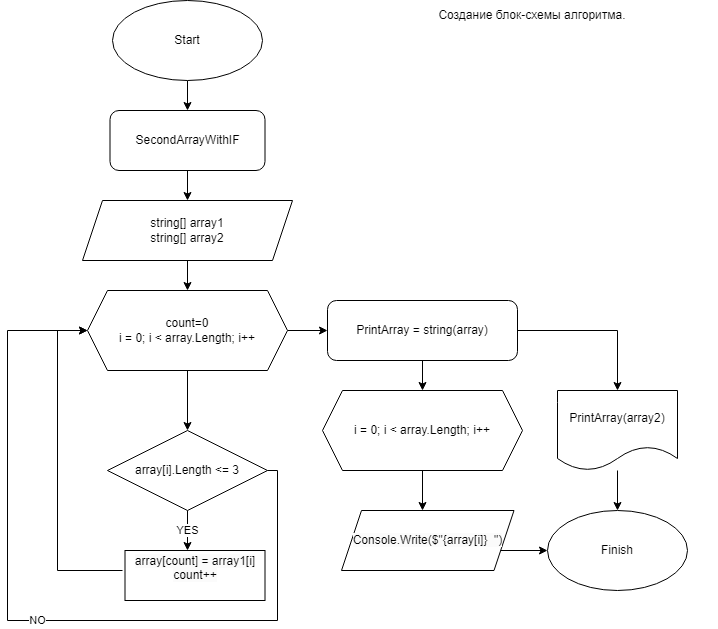

The diagram above was exported from draw.io. Its source (the exported page's mxGraphModel, read from the mxfile embedded in the PNG):
<mxGraphModel dx="1032" dy="494" grid="1" gridSize="10" guides="1" tooltips="1" connect="1" arrows="1" fold="1" page="1" pageScale="1" pageWidth="827" pageHeight="1169" math="0" shadow="0">
  <root>
    <mxCell id="0" />
    <mxCell id="1" parent="0" />
    <mxCell id="O6XfcmEOAow_joJpXZfv-10" value="" style="edgeStyle=orthogonalEdgeStyle;rounded=0;orthogonalLoop=1;jettySize=auto;html=1;" parent="1" source="O6XfcmEOAow_joJpXZfv-8" target="O6XfcmEOAow_joJpXZfv-9" edge="1">
      <mxGeometry relative="1" as="geometry" />
    </mxCell>
    <mxCell id="O6XfcmEOAow_joJpXZfv-20" value="" style="edgeStyle=orthogonalEdgeStyle;rounded=0;orthogonalLoop=1;jettySize=auto;html=1;" parent="1" source="O6XfcmEOAow_joJpXZfv-8" target="O6XfcmEOAow_joJpXZfv-19" edge="1">
      <mxGeometry relative="1" as="geometry" />
    </mxCell>
    <mxCell id="O6XfcmEOAow_joJpXZfv-8" value="count=0&lt;br&gt;i = 0; i &amp;lt; array.Length; i++" style="shape=hexagon;perimeter=hexagonPerimeter2;whiteSpace=wrap;html=1;fixedSize=1;" parent="1" vertex="1">
      <mxGeometry x="160" y="340" width="200" height="80" as="geometry" />
    </mxCell>
    <mxCell id="O6XfcmEOAow_joJpXZfv-14" value="" style="edgeStyle=orthogonalEdgeStyle;rounded=0;orthogonalLoop=1;jettySize=auto;html=1;" parent="1" source="O6XfcmEOAow_joJpXZfv-9" target="O6XfcmEOAow_joJpXZfv-13" edge="1">
      <mxGeometry relative="1" as="geometry" />
    </mxCell>
    <mxCell id="JreWK1HKWgE3AzjvTYvv-21" style="edgeStyle=orthogonalEdgeStyle;rounded=0;orthogonalLoop=1;jettySize=auto;html=1;" parent="1" source="O6XfcmEOAow_joJpXZfv-9" target="O6XfcmEOAow_joJpXZfv-15" edge="1">
      <mxGeometry relative="1" as="geometry" />
    </mxCell>
    <mxCell id="O6XfcmEOAow_joJpXZfv-9" value="PrintArray = string(array)" style="rounded=1;whiteSpace=wrap;html=1;" parent="1" vertex="1">
      <mxGeometry x="400" y="350" width="190" height="60" as="geometry" />
    </mxCell>
    <mxCell id="JreWK1HKWgE3AzjvTYvv-18" style="edgeStyle=orthogonalEdgeStyle;rounded=0;orthogonalLoop=1;jettySize=auto;html=1;entryX=0.5;entryY=0;entryDx=0;entryDy=0;" parent="1" source="O6XfcmEOAow_joJpXZfv-13" edge="1">
      <mxGeometry relative="1" as="geometry">
        <mxPoint x="495" y="560" as="targetPoint" />
      </mxGeometry>
    </mxCell>
    <mxCell id="O6XfcmEOAow_joJpXZfv-13" value="i = 0; i &amp;lt; array.Length; i++" style="shape=hexagon;perimeter=hexagonPerimeter2;whiteSpace=wrap;html=1;fixedSize=1;" parent="1" vertex="1">
      <mxGeometry x="395" y="440" width="200" height="80" as="geometry" />
    </mxCell>
    <mxCell id="JreWK1HKWgE3AzjvTYvv-25" style="edgeStyle=orthogonalEdgeStyle;rounded=0;orthogonalLoop=1;jettySize=auto;html=1;entryX=0.5;entryY=0;entryDx=0;entryDy=0;" parent="1" source="O6XfcmEOAow_joJpXZfv-15" target="JreWK1HKWgE3AzjvTYvv-3" edge="1">
      <mxGeometry relative="1" as="geometry" />
    </mxCell>
    <mxCell id="O6XfcmEOAow_joJpXZfv-15" value="PrintArray(array2)" style="shape=document;whiteSpace=wrap;html=1;boundedLbl=1;" parent="1" vertex="1">
      <mxGeometry x="630" y="440" width="120" height="80" as="geometry" />
    </mxCell>
    <mxCell id="O6XfcmEOAow_joJpXZfv-22" value="YES" style="edgeStyle=orthogonalEdgeStyle;rounded=0;orthogonalLoop=1;jettySize=auto;html=1;" parent="1" source="O6XfcmEOAow_joJpXZfv-19" edge="1">
      <mxGeometry relative="1" as="geometry">
        <mxPoint x="260" y="600" as="targetPoint" />
      </mxGeometry>
    </mxCell>
    <mxCell id="O6XfcmEOAow_joJpXZfv-19" value="array[i].Length &amp;lt;= 3" style="rhombus;whiteSpace=wrap;html=1;" parent="1" vertex="1">
      <mxGeometry x="180" y="480" width="160" height="80" as="geometry" />
    </mxCell>
    <mxCell id="JreWK1HKWgE3AzjvTYvv-2" value="NO" style="edgeStyle=orthogonalEdgeStyle;rounded=0;orthogonalLoop=1;jettySize=auto;html=1;exitX=1;exitY=0.5;exitDx=0;exitDy=0;" parent="1" source="O6XfcmEOAow_joJpXZfv-19" edge="1">
      <mxGeometry relative="1" as="geometry">
        <mxPoint x="350" y="520" as="sourcePoint" />
        <mxPoint x="160" y="380" as="targetPoint" />
        <Array as="points">
          <mxPoint x="350" y="520" />
          <mxPoint x="350" y="670" />
          <mxPoint x="80" y="670" />
          <mxPoint x="80" y="380" />
        </Array>
      </mxGeometry>
    </mxCell>
    <mxCell id="O6XfcmEOAow_joJpXZfv-25" value="" style="endArrow=classic;html=1;rounded=0;entryX=0;entryY=0.5;entryDx=0;entryDy=0;exitX=0;exitY=0.5;exitDx=0;exitDy=0;" parent="1" target="O6XfcmEOAow_joJpXZfv-8" edge="1">
      <mxGeometry width="50" height="50" relative="1" as="geometry">
        <mxPoint x="195" y="620" as="sourcePoint" />
        <mxPoint x="440" y="340" as="targetPoint" />
        <Array as="points">
          <mxPoint x="130" y="620" />
          <mxPoint x="130" y="380" />
        </Array>
      </mxGeometry>
    </mxCell>
    <mxCell id="JreWK1HKWgE3AzjvTYvv-3" value="Finish" style="ellipse;whiteSpace=wrap;html=1;" parent="1" vertex="1">
      <mxGeometry x="620" y="560" width="140" height="80" as="geometry" />
    </mxCell>
    <mxCell id="JreWK1HKWgE3AzjvTYvv-12" style="edgeStyle=orthogonalEdgeStyle;rounded=0;orthogonalLoop=1;jettySize=auto;html=1;entryX=0.5;entryY=0;entryDx=0;entryDy=0;" parent="1" source="JreWK1HKWgE3AzjvTYvv-4" target="O6XfcmEOAow_joJpXZfv-8" edge="1">
      <mxGeometry relative="1" as="geometry" />
    </mxCell>
    <mxCell id="JreWK1HKWgE3AzjvTYvv-4" value="string[] array1&lt;br&gt;string[] array2" style="shape=parallelogram;perimeter=parallelogramPerimeter;whiteSpace=wrap;html=1;fixedSize=1;" parent="1" vertex="1">
      <mxGeometry x="155" y="250" width="210" height="60" as="geometry" />
    </mxCell>
    <mxCell id="JreWK1HKWgE3AzjvTYvv-10" style="edgeStyle=orthogonalEdgeStyle;rounded=0;orthogonalLoop=1;jettySize=auto;html=1;entryX=0.5;entryY=0;entryDx=0;entryDy=0;" parent="1" source="JreWK1HKWgE3AzjvTYvv-5" target="JreWK1HKWgE3AzjvTYvv-6" edge="1">
      <mxGeometry relative="1" as="geometry" />
    </mxCell>
    <mxCell id="JreWK1HKWgE3AzjvTYvv-5" value="Start" style="ellipse;whiteSpace=wrap;html=1;" parent="1" vertex="1">
      <mxGeometry x="185" y="50" width="150" height="80" as="geometry" />
    </mxCell>
    <mxCell id="JreWK1HKWgE3AzjvTYvv-11" value="" style="edgeStyle=orthogonalEdgeStyle;rounded=0;orthogonalLoop=1;jettySize=auto;html=1;" parent="1" source="JreWK1HKWgE3AzjvTYvv-6" target="JreWK1HKWgE3AzjvTYvv-4" edge="1">
      <mxGeometry relative="1" as="geometry" />
    </mxCell>
    <mxCell id="JreWK1HKWgE3AzjvTYvv-6" value="SecondArrayWithIF" style="rounded=1;whiteSpace=wrap;html=1;" parent="1" vertex="1">
      <mxGeometry x="182.5" y="160" width="155" height="60" as="geometry" />
    </mxCell>
    <mxCell id="JreWK1HKWgE3AzjvTYvv-13" value="&#10;&lt;span style=&quot;color: rgb(0, 0, 0); font-family: Helvetica; font-size: 12px; font-style: normal; font-variant-ligatures: normal; font-variant-caps: normal; font-weight: 400; letter-spacing: normal; orphans: 2; text-align: center; text-indent: 0px; text-transform: none; widows: 2; word-spacing: 0px; -webkit-text-stroke-width: 0px; background-color: rgb(251, 251, 251); text-decoration-thickness: initial; text-decoration-style: initial; text-decoration-color: initial; float: none; display: inline !important;&quot;&gt;array[count] = array1[i]&lt;/span&gt;&lt;br style=&quot;border-color: var(--border-color); color: rgb(0, 0, 0); font-family: Helvetica; font-size: 12px; font-style: normal; font-variant-ligatures: normal; font-variant-caps: normal; font-weight: 400; letter-spacing: normal; orphans: 2; text-align: center; text-indent: 0px; text-transform: none; widows: 2; word-spacing: 0px; -webkit-text-stroke-width: 0px; background-color: rgb(251, 251, 251); text-decoration-thickness: initial; text-decoration-style: initial; text-decoration-color: initial;&quot;&gt;&lt;span style=&quot;color: rgb(0, 0, 0); font-family: Helvetica; font-size: 12px; font-style: normal; font-variant-ligatures: normal; font-variant-caps: normal; font-weight: 400; letter-spacing: normal; orphans: 2; text-align: center; text-indent: 0px; text-transform: none; widows: 2; word-spacing: 0px; -webkit-text-stroke-width: 0px; background-color: rgb(251, 251, 251); text-decoration-thickness: initial; text-decoration-style: initial; text-decoration-color: initial; float: none; display: inline !important;&quot;&gt;count++&lt;/span&gt;&#10;&#10;" style="rounded=0;whiteSpace=wrap;html=1;" parent="1" vertex="1">
      <mxGeometry x="197.5" y="600" width="140" height="50" as="geometry" />
    </mxCell>
    <mxCell id="JreWK1HKWgE3AzjvTYvv-19" style="edgeStyle=orthogonalEdgeStyle;rounded=0;orthogonalLoop=1;jettySize=auto;html=1;entryX=0;entryY=0.5;entryDx=0;entryDy=0;" parent="1" target="JreWK1HKWgE3AzjvTYvv-3" edge="1">
      <mxGeometry relative="1" as="geometry">
        <mxPoint x="572.5" y="600" as="sourcePoint" />
      </mxGeometry>
    </mxCell>
    <mxCell id="JreWK1HKWgE3AzjvTYvv-20" value="&#10;&lt;br style=&quot;border-color: var(--border-color); color: rgb(0, 0, 0); font-family: Helvetica; font-size: 12px; font-style: normal; font-variant-ligatures: normal; font-variant-caps: normal; font-weight: 400; letter-spacing: normal; orphans: 2; text-align: center; text-indent: 0px; text-transform: none; widows: 2; word-spacing: 0px; -webkit-text-stroke-width: 0px; background-color: rgb(251, 251, 251); text-decoration-thickness: initial; text-decoration-style: initial; text-decoration-color: initial;&quot;&gt;&lt;span style=&quot;border-color: var(--border-color); color: rgb(0, 0, 0); font-family: Helvetica; font-size: 12px; font-style: normal; font-variant-ligatures: normal; font-variant-caps: normal; font-weight: 400; letter-spacing: normal; orphans: 2; text-align: center; text-indent: 0px; text-transform: none; widows: 2; word-spacing: 0px; -webkit-text-stroke-width: 0px; text-decoration-thickness: initial; text-decoration-style: initial; text-decoration-color: initial; background-color: rgb(251, 251, 251); float: none; display: inline !important;&quot;&gt;Console.Write($&quot;{array[i]}&amp;nbsp; &quot;)&lt;/span&gt;&lt;br style=&quot;border-color: var(--border-color); color: rgb(0, 0, 0); font-family: Helvetica; font-size: 12px; font-style: normal; font-variant-ligatures: normal; font-variant-caps: normal; font-weight: 400; letter-spacing: normal; orphans: 2; text-align: center; text-indent: 0px; text-transform: none; widows: 2; word-spacing: 0px; -webkit-text-stroke-width: 0px; background-color: rgb(251, 251, 251); text-decoration-thickness: initial; text-decoration-style: initial; text-decoration-color: initial;&quot;&gt;&#10;&#10;" style="shape=parallelogram;perimeter=parallelogramPerimeter;whiteSpace=wrap;html=1;fixedSize=1;" parent="1" vertex="1">
      <mxGeometry x="414" y="560" width="172.5" height="60" as="geometry" />
    </mxCell>
    <mxCell id="JreWK1HKWgE3AzjvTYvv-22" value="Создание блок-схемы алгоритма." style="text;html=1;strokeColor=none;fillColor=none;align=center;verticalAlign=middle;whiteSpace=wrap;rounded=0;" parent="1" vertex="1">
      <mxGeometry x="420" y="50" width="370" height="30" as="geometry" />
    </mxCell>
  </root>
</mxGraphModel>